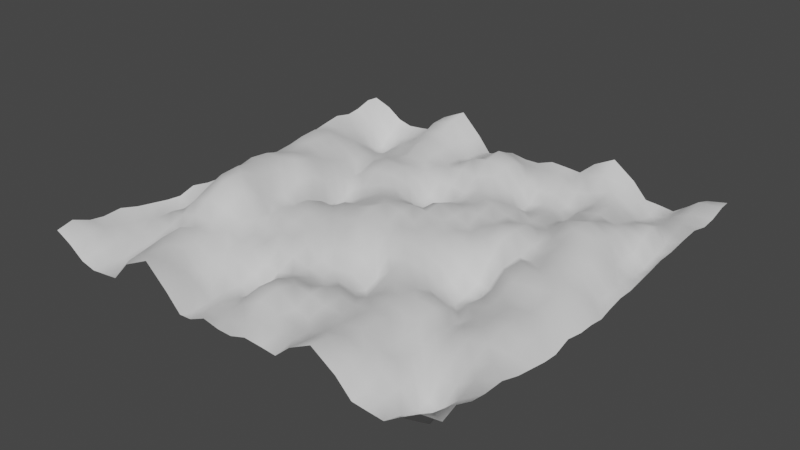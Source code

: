 # Source: oceanCeiling.blend  (saved by Blender 2.90.8; exported with 4.5.12 LTS)
import bpy
from mathutils import Matrix  # noqa: F401  (used for matrix-valued properties, if any)

bpy.ops.wm.read_factory_settings(use_empty=True)
scene = bpy.context.scene
scene.name = 'Scene'

# ---- world
world_world = bpy.data.worlds.new('World'); scene.world = world_world
world_world.use_nodes = True; world_world.node_tree.nodes.clear()
_N = world_world.node_tree.nodes; _L = world_world.node_tree.links
n0 = _N.new('ShaderNodeOutputWorld'); n0.name = 'World Output'; n0.location = (300, 300)
n1 = _N.new('ShaderNodeBackground'); n1.name = 'Background'; n1.location = (10, 300)
n1.inputs[0].default_value = (0.05088, 0.05088, 0.05088, 1.0)
_L.new(n1.outputs[0], n0.inputs[0])
n0.is_active_output = True
world_world.color = (0.05088, 0.05088, 0.05088)
world_world.use_sun_shadow = False
world_world.sun_shadow_jitter_overblur = 0.0

# ---- meshes
me_plane = bpy.data.meshes.new('Plane')
me_plane.from_pydata([(-1.0, -1.0, 0.0), (1.0, -1.0, 0.0), (-1.0, 1.0, 0.0), (1.0, 1.0, 0.0)], [], [(0, 1, 3, 2)])
_uv = me_plane.uv_layers.new(name='UVMap')
_uv.uv.foreach_set('vector', [0.0, 0.0, 1.0, 0.0, 1.0, 1.0, 0.0, 1.0])
me_plane.use_remesh_fix_poles = True
me_plane.use_remesh_preserve_attributes = False
me_plane.use_mirror_vertex_groups = False
me_plane.update()

# ---- objects
ob_plane = bpy.data.objects.new('Plane', me_plane)

# ---- transforms, parenting, visibility, modifiers, constraints
ob_plane.location = (0.0, 0.0, 0.0)
ob_plane.rotation_euler = (0.0, 3.142, 0.0)
ob_plane.scale = (5.0, 5.0, 5.0)
ob_plane.lineart.crease_threshold = 0.0
_m = ob_plane.modifiers.new('Ocean', 'OCEAN')
_m.resolution = 5
_m.viewport_resolution = 5
_m.wind_velocity = 6.6
_m.damping = 0.5272
_m.wave_alignment = 0.1361
_m.wave_direction = 0.1204
_m.wave_scale = 4.1
_m.choppiness = 0.34
_m.filepath = 'C:/Users/Mathijs/AppData/Local/Temp/blender_a11576/cache_ocean'

# ---- collection membership
scene.collection.objects.link(ob_plane)

# ---- scene / render settings (as saved in the file)
scene.frame_start = 1; scene.frame_end = 250; scene.frame_set(1)
scene.render.engine = 'BLENDER_EEVEE_NEXT'
scene.cycles.use_denoising = False
scene.cycles.samples = 128
scene.cycles.sampling_pattern = 'TABULATED_SOBOL'
scene.cycles.use_adaptive_sampling = False
scene.cycles.use_light_tree = False
scene.view_settings.view_transform = 'Filmic'
bpy.context.view_layer.update()

# ---- added for rendering (the .blend has no active camera and no usable light): camera, sun
cam_auto = bpy.data.cameras.new('AutoCamera')
cam_auto.lens = 50.0
cam_auto.sensor_width = 36.0
cam_auto.clip_end = 5866.67
ob_auto_camera = bpy.data.objects.new('AutoCamera', cam_auto)
scene.collection.objects.link(ob_auto_camera)
ob_auto_camera.location = (333.868, -401.432, 269.018)
ob_auto_camera.rotation_euler = (1.09748, -7.21219e-08, 0.694738)
scene.camera = ob_auto_camera
light_auto_sun = bpy.data.lights.new('AutoSun', 'SUN')
light_auto_sun.energy = 3.0
light_auto_sun.angle = 0.0523599
ob_auto_sun = bpy.data.objects.new('AutoSun', light_auto_sun)
scene.collection.objects.link(ob_auto_sun)
ob_auto_sun.rotation_euler = (0.872665, 0.174533, 0.523599)
bpy.context.view_layer.update()
